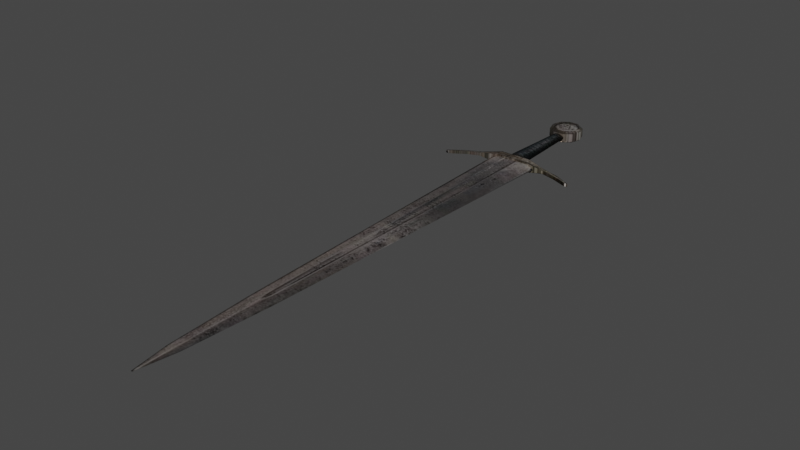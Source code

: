 # Source: sword.blend  (saved by Blender 3.3.6; exported with 4.5.12 LTS)
import bpy
from mathutils import Matrix  # noqa: F401  (used for matrix-valued properties, if any)

bpy.ops.wm.read_factory_settings(use_empty=True)
scene = bpy.context.scene
scene.name = 'Scene'

# ---- collections
col_collection = bpy.data.collections.new('Collection'); scene.collection.children.link(col_collection)

# ---- images (referenced by path relative to the original .blend; pixels are not part of the script)
import os
ASSET_DIR = os.environ.get("B2B_ASSET_DIR", "")  # directory of the original .blend (textures are referenced by path, not embedded)
HERE = os.path.dirname(os.path.abspath(__file__))  # packed textures are extracted next to this script under _unpacked/

def load_image(name, relpath, width, height, colorspace="sRGB"):
    """Load a texture the original file referenced (path relative to the .blend, or extracted next to this script)."""
    p = next((c for c in (os.path.join(HERE, relpath), os.path.join(ASSET_DIR, relpath)) if relpath and os.path.exists(c)), "")
    if p:
        img = bpy.data.images.load(p, check_existing=True)
        img.name = name
    else:  # same state as the original file: an image datablock whose file is absent (Cycles renders it pink)
        img = bpy.data.images.new(name, width, height)
        img.source = "FILE"
        img.filepath = "//" + (relpath or name)
    img.colorspace_settings.name = colorspace
    return img
img_640px_sword_met_dt759_jpg = load_image('640px-Sword_MET_DT759.jpg', '_unpacked/640px-Sword_MET_DT759.1a6e5ddb.jpg', 168, 693, 'sRGB')
img_640px_sword_met_dt759___normal_jpg = load_image('640px-Sword_MET_DT759 - NORMAL.jpg', '_unpacked/640px-Sword_MET_DT759_-_NORMAL.36bba196.jpg', 168, 693, 'sRGB')

# ---- materials (node trees are filled in below, after node groups)
mat_material = bpy.data.materials.new('Material')
mat_material.alpha_threshold = 0.0
mat_material.use_transparent_shadow = False
mat_material.roughness = 0.5
mat_material.line_color = (0.0, 0.0, 0.0, 1.0)

# ---- material node trees
mat_material.use_nodes = True; mat_material.node_tree.nodes.clear()
_N = mat_material.node_tree.nodes; _L = mat_material.node_tree.links
n0 = _N.new('ShaderNodeOutputMaterial'); n0.name = 'Material Output'; n0.location = (300, 300)
n1 = _N.new('ShaderNodeTexImage'); n1.name = 'Image Texture'; n1.location = (-535, 275)
n1.image = img_640px_sword_met_dt759_jpg
n2 = _N.new('ShaderNodeBsdfPrincipled'); n2.name = 'Principled BSDF'; n2.location = (10, 300)
n2.distribution = 'GGX'
n2.subsurface_method = 'RANDOM_WALK_SKIN'
n2.inputs[1].default_value = 0.9636
n2.inputs[3].default_value = 1.45
n2.inputs[13].default_value = 0.3273
n2.inputs[27].default_value = (0.0, 0.0, 0.0, 1.0)
n2.inputs[28].default_value = 1.0
n3 = _N.new('ShaderNodeTexImage'); n3.name = 'Image Texture.001'; n3.location = (-575, -196)
n3.image = img_640px_sword_met_dt759___normal_jpg
_L.new(n2.outputs[0], n0.inputs[0])
_L.new(n1.outputs[0], n2.inputs[0])
_L.new(n3.outputs[0], n2.inputs[5])
n0.is_active_output = True

# ---- world
world_world = bpy.data.worlds.new('World'); scene.world = world_world
world_world.use_nodes = True; world_world.node_tree.nodes.clear()
_N = world_world.node_tree.nodes; _L = world_world.node_tree.links
n0 = _N.new('ShaderNodeOutputWorld'); n0.name = 'World Output'; n0.location = (300, 300)
n1 = _N.new('ShaderNodeBackground'); n1.name = 'Background'; n1.location = (10, 300)
n1.inputs[0].default_value = (0.05088, 0.05088, 0.05088, 1.0)
_L.new(n1.outputs[0], n0.inputs[0])
n0.is_active_output = True
world_world.color = (0.05088, 0.05088, 0.05088)
world_world.use_sun_shadow = False
world_world.sun_shadow_jitter_overblur = 0.0

# ---- meshes
me_cube_001 = bpy.data.meshes.new('Cube.001')
me_cube_001.from_pydata([(0.006949, -2.4, -2.819e-07), (-0.004057, -2.4, 0.0004799), (0.004057, -2.4, 0.0004799), (-0.004057, -2.4, -0.0004805), (0.004057, -2.4, -0.0004805), (-0.03396, -2.088, 0.007321), (0.03396, -2.088, 0.007321), (0.03396, -2.088, -0.00732), (-0.1033, -1.387, -4.657e-10), (-0.06032, -1.387, -0.013), (-0.06032, -1.387, 0.013), (-0.05816, -2.088, 5.341e-07), (-0.1365, 1.404, -0.02959), (-0.2009, 1.404, -0.001236), (-0.2009, 1.404, 0.001236), (-0.1365, 1.404, 0.02959), (0.06032, -1.387, -0.013), (0.1033, -1.387, 4.657e-10), (-0.03396, -2.088, -0.00732), (0.06032, -1.387, 0.013), (0.2009, 1.404, 0.0), (0.1365, 1.404, -0.02959), (0.1365, 1.404, 0.02959), (0.05816, -2.088, 5.346e-07), (-0.006949, -2.4, -2.819e-07), (0.07355, 1.446, 0.0), (0.04486, 1.446, 0.01318), (-0.1054, 1.446, -0.0005502), (-0.0767, 1.446, -0.01318), (-0.0767, 1.446, 0.01318), (-0.1054, 1.446, 0.0005502), (0.04486, 1.446, -0.01318), (-0.1445, 1.402, -0.04222), (-0.1445, 1.402, 0.04222), (-0.1445, 1.472, -0.04222), (-0.1445, 1.472, 0.04222), (0.1231, 1.402, -0.04222), (0.1231, 1.402, 0.04222), (0.1231, 1.472, -0.04222), (0.1231, 1.472, 0.04222), (-0.3043, 1.421, -0.01265), (-0.3043, 1.387, -0.01265), (-0.3043, 1.387, 0.01265), (-0.3043, 1.421, 0.01265), (0.2829, 1.442, 0.01265), (0.2829, 1.442, -0.01265), (0.2829, 1.408, -0.01265), (0.2829, 1.408, 0.01265), (0.4296, 1.398, 0.01265), (0.4296, 1.398, -0.01265), (0.4039, 1.376, -0.01265), (0.4039, 1.376, 0.01265), (0.5699, 1.326, 0.01265), (0.5699, 1.326, -0.01265), (0.5365, 1.323, -0.01265), (0.5365, 1.323, 0.01265), (-0.4387, 1.351, -0.01265), (-0.4056, 1.346, -0.01265), (-0.4056, 1.346, 0.01265), (-0.4387, 1.351, 0.01265), (-0.5612, 1.263, -0.01265), (-0.5278, 1.265, -0.01265), (-0.5278, 1.265, 0.01265), (-0.5612, 1.263, 0.01265), (-0.01841, 2.137, 0.02973), (-0.01841, 1.468, 0.03958), (0.01107, 2.137, 0.02405), (0.03045, 1.468, 0.03202), (0.02928, 2.137, 0.009187), (0.06064, 1.468, 0.01223), (0.02928, 2.137, -0.009187), (0.06064, 1.468, -0.01223), (0.01107, 2.137, -0.02405), (0.03045, 1.468, -0.03202), (-0.01841, 2.137, -0.02973), (-0.01841, 1.468, -0.03958), (-0.04788, 2.137, -0.02405), (-0.06726, 1.468, -0.03202), (-0.0661, 2.137, -0.009187), (-0.09745, 1.468, -0.01223), (-0.0661, 2.137, 0.009187), (-0.09745, 1.468, 0.01223), (-0.04788, 2.137, 0.02405), (-0.06726, 1.468, 0.03202), (-0.06022, 2.364, -0.04616), (-0.06432, 2.377, -0.03339), (-0.06022, 2.364, 0.04616), (-0.06432, 2.377, 0.03339), (0.01741, 2.364, -0.04616), (0.02161, 2.377, -0.03339), (0.01741, 2.364, 0.04616), (0.02161, 2.377, 0.03339), (0.09093, 2.326, -0.03339), (0.08003, 2.318, -0.04616), (0.08003, 2.318, 0.04616), (0.09093, 2.326, 0.03339), (0.1037, 2.244, -0.04616), (0.1172, 2.244, -0.03339), (0.1037, 2.244, 0.04616), (0.1172, 2.244, 0.03339), (0.07947, 2.17, -0.04616), (0.09031, 2.162, -0.03339), (0.07947, 2.17, 0.04616), (0.09031, 2.162, 0.03339), (0.0165, 2.125, -0.04616), (0.0206, 2.112, -0.03339), (0.0165, 2.125, 0.04616), (0.0206, 2.112, 0.03339), (-0.06113, 2.125, -0.04616), (-0.06532, 2.112, -0.03339), (-0.06113, 2.125, 0.04616), (-0.06532, 2.112, 0.03339), (-0.1238, 2.171, -0.04616), (-0.1346, 2.163, -0.03339), (-0.1238, 2.171, 0.04616), (-0.1346, 2.163, 0.03339), (-0.1475, 2.245, -0.04616), (-0.1609, 2.245, -0.03339), (-0.1475, 2.245, 0.04616), (-0.1609, 2.245, 0.03339), (-0.1232, 2.319, -0.04616), (-0.134, 2.327, -0.03339), (-0.1232, 2.319, 0.04616), (-0.134, 2.327, 0.03339)], [], [(17, 19, 6, 23), (11, 18, 3, 24), (10, 8, 11, 5), (22, 15, 10, 19), (8, 14, 13), (21, 12, 28, 31), (12, 9, 8, 13), (10, 15, 14, 8), (16, 21, 20, 17), (22, 19, 17, 20), (12, 21, 16, 9), (19, 10, 5, 6), (16, 17, 23, 7), (9, 16, 7, 18), (8, 9, 18, 11), (4, 0, 2, 1, 24, 3), (18, 7, 4, 3), (23, 6, 2, 0), (7, 23, 0, 4), (5, 11, 24, 1), (6, 5, 1, 2), (28, 27, 30, 29, 26, 25, 31), (22, 20, 25, 26), (20, 21, 31, 25), (13, 14, 30, 27), (14, 15, 29, 30), (15, 22, 26, 29), (12, 13, 27, 28), (35, 34, 40, 43), (34, 35, 39, 38), (36, 38, 45, 46), (36, 37, 33, 32), (34, 38, 36, 32), (39, 35, 33, 37), (42, 43, 59, 58), (44, 47, 51, 48), (32, 33, 42, 41), (39, 37, 47, 44), (38, 39, 44, 45), (33, 35, 43, 42), (34, 32, 41, 40), (37, 36, 46, 47), (50, 49, 53, 54), (45, 44, 48, 49), (47, 46, 50, 51), (46, 45, 49, 50), (53, 52, 55, 54), (48, 51, 55, 52), (49, 48, 52, 53), (51, 50, 54, 55), (59, 56, 60, 63), (40, 41, 57, 56), (43, 40, 56, 59), (41, 42, 58, 57), (61, 62, 63, 60), (57, 58, 62, 61), (58, 59, 63, 62), (56, 57, 61, 60), (109, 111, 115, 113), (97, 99, 103, 101), (64, 65, 67, 66), (66, 67, 69, 68), (68, 69, 71, 70), (105, 107, 111, 109), (92, 95, 99, 97), (70, 71, 73, 72), (72, 73, 75, 74), (74, 75, 77, 76), (101, 103, 107, 105), (108, 112, 116, 120, 84, 88, 93, 96, 100, 104), (76, 77, 79, 78), (78, 79, 81, 80), (67, 65, 83, 81, 79, 77, 75, 73, 71, 69), (80, 81, 83, 82), (82, 83, 65, 64), (64, 66, 68, 70, 72, 74, 76, 78, 80, 82), (113, 115, 119, 117), (117, 119, 123, 121), (89, 91, 95, 92), (85, 87, 91, 89), (98, 94, 90, 86, 122, 118, 114, 110, 106, 102), (97, 101, 100, 96), (89, 92, 93, 88), (99, 95, 94, 98), (91, 87, 86, 90), (92, 97, 96, 93), (85, 89, 88, 84), (95, 91, 90, 94), (103, 99, 98, 102), (101, 105, 104, 100), (107, 103, 102, 106), (105, 109, 108, 104), (111, 107, 106, 110), (109, 113, 112, 108), (115, 111, 110, 114), (113, 117, 116, 112), (119, 115, 114, 118), (117, 121, 120, 116), (123, 119, 118, 122), (121, 85, 84, 120), (87, 123, 122, 86), (121, 123, 87, 85)])
me_cube_001.polygons.foreach_set('use_smooth', [True] * 102)
_uv = me_cube_001.uv_layers.new(name='UVMap')
_uv.uv.foreach_set('vector', [0.6035, 0.2153, 0.5675, 0.2153, 0.5454, 0.07285, 0.5657, 0.07285, 0.4682, 0.07285, 0.4885, 0.07285, 0.5136, 0.009516, 0.5111, 0.009516, 0.4664, 0.2153, 0.4304, 0.2153, 0.4682, 0.07285, 0.4885, 0.07285, 0.6313, 0.7823, 0.4026, 0.7823, 0.4664, 0.2153, 0.5675, 0.2153, 0.4304, 0.2153, 0.3486, 0.7823, 0.3486, 0.7823, 0.6313, 0.7823, 0.4026, 0.7823, 0.4527, 0.7908, 0.5545, 0.7908, 0.4026, 0.7823, 0.4664, 0.2153, 0.4304, 0.2153, 0.3486, 0.7823, 0.4664, 0.2153, 0.4026, 0.7823, 0.3486, 0.7823, 0.4304, 0.2153, 0.5675, 0.2153, 0.6313, 0.7823, 0.6853, 0.7823, 0.6035, 0.2153, 0.6313, 0.7823, 0.5675, 0.2153, 0.6035, 0.2153, 0.6853, 0.7823, 0.4026, 0.7823, 0.6313, 0.7823, 0.5675, 0.2153, 0.4664, 0.2153, 0.5675, 0.2153, 0.4664, 0.2153, 0.4885, 0.07285, 0.5454, 0.07285, 0.5675, 0.2153, 0.6035, 0.2153, 0.5657, 0.07285, 0.5454, 0.07285, 0.4664, 0.2153, 0.5675, 0.2153, 0.5454, 0.07285, 0.4885, 0.07285, 0.4304, 0.2153, 0.4664, 0.2153, 0.4885, 0.07285, 0.4682, 0.07285, 0.5204, 0.009516, 0.5228, 0.009516, 0.5204, 0.009516, 0.5136, 0.009516, 0.5111, 0.009516, 0.5136, 0.009516, 0.4885, 0.07285, 0.5454, 0.07285, 0.5204, 0.009516, 0.5136, 0.009516, 0.5657, 0.07285, 0.5454, 0.07285, 0.5204, 0.009516, 0.5228, 0.009516, 0.5454, 0.07285, 0.5657, 0.07285, 0.5228, 0.009516, 0.5204, 0.009516, 0.4885, 0.07285, 0.4682, 0.07285, 0.5111, 0.009516, 0.5136, 0.009516, 0.5454, 0.07285, 0.4885, 0.07285, 0.5136, 0.009516, 0.5204, 0.009516, 0.4527, 0.7908, 0.4286, 0.7908, 0.4286, 0.7908, 0.4527, 0.7908, 0.5545, 0.7908, 0.5786, 0.7908, 0.5545, 0.7908, 0.6313, 0.7823, 0.6853, 0.7823, 0.5786, 0.7908, 0.5545, 0.7908, 0.6853, 0.7823, 0.6313, 0.7823, 0.5545, 0.7908, 0.5786, 0.7908, 0.3486, 0.7823, 0.3486, 0.7823, 0.4286, 0.7908, 0.4286, 0.7908, 0.3486, 0.7823, 0.4026, 0.7823, 0.4527, 0.7908, 0.4286, 0.7908, 0.4026, 0.7823, 0.6313, 0.7823, 0.5545, 0.7908, 0.4527, 0.7908, 0.4026, 0.7823, 0.3486, 0.7823, 0.4286, 0.7908, 0.4527, 0.7908, 0.3861, 0.7925, 0.3861, 0.7925, 0.2522, 0.7832, 0.2522, 0.7832, 0.3861, 0.7925, 0.3861, 0.7925, 0.6104, 0.7938, 0.6104, 0.7938, 0.6104, 0.7847, 0.6104, 0.7938, 0.7443, 0.7882, 0.7443, 0.7828, 0.6104, 0.7847, 0.6104, 0.7847, 0.3861, 0.7827, 0.3861, 0.7827, 0.3861, 0.7925, 0.6104, 0.7938, 0.6104, 0.7847, 0.3861, 0.7827, 0.6104, 0.7938, 0.3861, 0.7925, 0.3861, 0.7827, 0.6104, 0.7847, 0.2522, 0.7764, 0.2522, 0.7832, 0.1396, 0.7691, 0.1673, 0.768, 0.7443, 0.7882, 0.7443, 0.7828, 0.8467, 0.7753, 0.8683, 0.7797, 0.3861, 0.7827, 0.3861, 0.7827, 0.2522, 0.7764, 0.2522, 0.7764, 0.6104, 0.7938, 0.6104, 0.7847, 0.7443, 0.7828, 0.7443, 0.7882, 0.6104, 0.7938, 0.6104, 0.7938, 0.7443, 0.7882, 0.7443, 0.7882, 0.3861, 0.7827, 0.3861, 0.7925, 0.2522, 0.7832, 0.2522, 0.7764, 0.3861, 0.7925, 0.3861, 0.7827, 0.2522, 0.7764, 0.2522, 0.7832, 0.6104, 0.7847, 0.6104, 0.7847, 0.7443, 0.7828, 0.7443, 0.7828, 0.8467, 0.7753, 0.8683, 0.7797, 0.9849, 0.764, 0.9569, 0.7634, 0.7443, 0.7882, 0.7443, 0.7882, 0.8683, 0.7797, 0.8683, 0.7797, 0.7443, 0.7828, 0.7443, 0.7828, 0.8467, 0.7753, 0.8467, 0.7753, 0.7443, 0.7828, 0.7443, 0.7882, 0.8683, 0.7797, 0.8467, 0.7753, 0.9849, 0.764, 0.9849, 0.764, 0.9569, 0.7634, 0.9569, 0.7634, 0.8683, 0.7797, 0.8467, 0.7753, 0.9569, 0.7634, 0.9849, 0.764, 0.8683, 0.7797, 0.8683, 0.7797, 0.9849, 0.764, 0.9849, 0.764, 0.8467, 0.7753, 0.8467, 0.7753, 0.9569, 0.7634, 0.9569, 0.7634, 0.1396, 0.7691, 0.1396, 0.7691, 0.037, 0.7511, 0.037, 0.7511, 0.2522, 0.7832, 0.2522, 0.7764, 0.1673, 0.768, 0.1396, 0.7691, 0.2522, 0.7832, 0.2522, 0.7832, 0.1396, 0.7691, 0.1396, 0.7691, 0.2522, 0.7764, 0.2522, 0.7764, 0.1673, 0.768, 0.1673, 0.768, 0.06493, 0.7517, 0.06493, 0.7517, 0.037, 0.7511, 0.037, 0.7511, 0.1673, 0.768, 0.1673, 0.768, 0.06493, 0.7517, 0.06493, 0.7517, 0.1673, 0.768, 0.1396, 0.7691, 0.037, 0.7511, 0.06493, 0.7517, 0.1396, 0.7691, 0.1673, 0.768, 0.06493, 0.7517, 0.037, 0.7511, 0.4525, 0.9235, 0.4525, 0.9235, 0.3944, 0.9339, 0.3944, 0.9339, 0.6055, 0.9503, 0.6055, 0.9503, 0.583, 0.9337, 0.583, 0.9337, 0.4919, 0.927, 0.4919, 0.7909, 0.5328, 0.7909, 0.5166, 0.927, 0.5166, 0.927, 0.5328, 0.7909, 0.5581, 0.7909, 0.5318, 0.927, 0.5318, 0.927, 0.5581, 0.7909, 0.5581, 0.7909, 0.5318, 0.927, 0.5245, 0.9235, 0.5245, 0.9235, 0.4525, 0.9235, 0.4525, 0.9235, 0.5835, 0.9669, 0.5835, 0.9669, 0.6055, 0.9503, 0.6055, 0.9503, 0.5318, 0.927, 0.5581, 0.7909, 0.5328, 0.7909, 0.5166, 0.927, 0.5166, 0.927, 0.5328, 0.7909, 0.4919, 0.7909, 0.4919, 0.927, 0.4919, 0.927, 0.4919, 0.7909, 0.4509, 0.7909, 0.4672, 0.927, 0.583, 0.9337, 0.583, 0.9337, 0.5245, 0.9235, 0.5245, 0.9235, 0.4561, 0.9261, 0.4036, 0.9354, 0.3837, 0.9505, 0.404, 0.9654, 0.4568, 0.9747, 0.5219, 0.9746, 0.5744, 0.9653, 0.5942, 0.9503, 0.5739, 0.9353, 0.5211, 0.9261, 0.4672, 0.927, 0.4509, 0.7909, 0.4256, 0.7909, 0.4519, 0.927, 0.4519, 0.927, 0.4256, 0.7909, 0.4256, 0.7909, 0.4519, 0.927, 0.5328, 0.7909, 0.4919, 0.7909, 0.4509, 0.7909, 0.4256, 0.7909, 0.4256, 0.7909, 0.4509, 0.7909, 0.4919, 0.7909, 0.5328, 0.7909, 0.5581, 0.7909, 0.5581, 0.7909, 0.4519, 0.927, 0.4256, 0.7909, 0.4509, 0.7909, 0.4672, 0.927, 0.4672, 0.927, 0.4509, 0.7909, 0.4919, 0.7909, 0.4919, 0.927, 0.4919, 0.927, 0.5166, 0.927, 0.5318, 0.927, 0.5318, 0.927, 0.5166, 0.927, 0.4919, 0.927, 0.4672, 0.927, 0.4519, 0.927, 0.4519, 0.927, 0.4672, 0.927, 0.3944, 0.9339, 0.3944, 0.9339, 0.3725, 0.9505, 0.3725, 0.9505, 0.3725, 0.9505, 0.3725, 0.9505, 0.395, 0.9671, 0.395, 0.9671, 0.5254, 0.9772, 0.5254, 0.9772, 0.5835, 0.9669, 0.5835, 0.9669, 0.4534, 0.9773, 0.4534, 0.9773, 0.5254, 0.9772, 0.5254, 0.9772, 0.5942, 0.9503, 0.5744, 0.9653, 0.5219, 0.9746, 0.4568, 0.9747, 0.404, 0.9654, 0.3837, 0.9505, 0.4036, 0.9354, 0.4561, 0.9261, 0.5211, 0.9261, 0.5739, 0.9353, 0.6055, 0.9503, 0.583, 0.9337, 0.5739, 0.9353, 0.5942, 0.9503, 0.5254, 0.9772, 0.5835, 0.9669, 0.5744, 0.9653, 0.5219, 0.9746, 0.6055, 0.9503, 0.5835, 0.9669, 0.5744, 0.9653, 0.5942, 0.9503, 0.5254, 0.9772, 0.4534, 0.9773, 0.4568, 0.9747, 0.5219, 0.9746, 0.5835, 0.9669, 0.6055, 0.9503, 0.5942, 0.9503, 0.5744, 0.9653, 0.4534, 0.9773, 0.5254, 0.9772, 0.5219, 0.9746, 0.4568, 0.9747, 0.5835, 0.9669, 0.5254, 0.9772, 0.5219, 0.9746, 0.5744, 0.9653, 0.583, 0.9337, 0.6055, 0.9503, 0.5942, 0.9503, 0.5739, 0.9353, 0.583, 0.9337, 0.5245, 0.9235, 0.5211, 0.9261, 0.5739, 0.9353, 0.5245, 0.9235, 0.583, 0.9337, 0.5739, 0.9353, 0.5211, 0.9261, 0.5245, 0.9235, 0.4525, 0.9235, 0.4561, 0.9261, 0.5211, 0.9261, 0.4525, 0.9235, 0.5245, 0.9235, 0.5211, 0.9261, 0.4561, 0.9261, 0.4525, 0.9235, 0.3944, 0.9339, 0.4036, 0.9354, 0.4561, 0.9261, 0.3944, 0.9339, 0.4525, 0.9235, 0.4561, 0.9261, 0.4036, 0.9354, 0.3944, 0.9339, 0.3725, 0.9505, 0.3837, 0.9505, 0.4036, 0.9354, 0.3725, 0.9505, 0.3944, 0.9339, 0.4036, 0.9354, 0.3837, 0.9505, 0.3725, 0.9505, 0.395, 0.9671, 0.404, 0.9654, 0.3837, 0.9505, 0.395, 0.9671, 0.3725, 0.9505, 0.3837, 0.9505, 0.404, 0.9654, 0.395, 0.9671, 0.4534, 0.9773, 0.4568, 0.9747, 0.404, 0.9654, 0.4534, 0.9773, 0.395, 0.9671, 0.404, 0.9654, 0.4568, 0.9747, 0.395, 0.9671, 0.395, 0.9671, 0.4534, 0.9773, 0.4534, 0.9773])
me_cube_001.materials.append(mat_material)
me_cube_001.update()

# ---- objects
ob_sword = bpy.data.objects.new('Sword', me_cube_001)

# ---- transforms, parenting, visibility, modifiers, constraints
ob_sword.location = (0.01073, 0.0, 0.0)

# ---- collection membership
col_collection.objects.link(ob_sword)

# ---- scene / render settings (as saved in the file)
scene.frame_start = 1; scene.frame_end = 250; scene.frame_set(1)
scene.render.engine = 'BLENDER_EEVEE_NEXT'
scene.cycles.sampling_pattern = 'TABULATED_SOBOL'
scene.cycles.use_light_tree = False
scene.view_settings.view_transform = 'Filmic'
bpy.context.view_layer.update()

# ---- added for rendering (the .blend has no active camera and no usable light): camera, sun
cam_auto = bpy.data.cameras.new('AutoCamera')
cam_auto.lens = 50.0
cam_auto.sensor_width = 36.0
cam_auto.clip_end = 1000.0
ob_auto_camera = bpy.data.objects.new('AutoCamera', cam_auto)
scene.collection.objects.link(ob_auto_camera)
ob_auto_camera.location = (4.55779, -5.46277, 3.63414)
ob_auto_camera.rotation_euler = (1.09748, -7.21219e-08, 0.694738)
scene.camera = ob_auto_camera
light_auto_sun = bpy.data.lights.new('AutoSun', 'SUN')
light_auto_sun.energy = 3.0
light_auto_sun.angle = 0.0523599
ob_auto_sun = bpy.data.objects.new('AutoSun', light_auto_sun)
scene.collection.objects.link(ob_auto_sun)
ob_auto_sun.rotation_euler = (0.872665, 0.174533, 0.523599)
bpy.context.view_layer.update()
